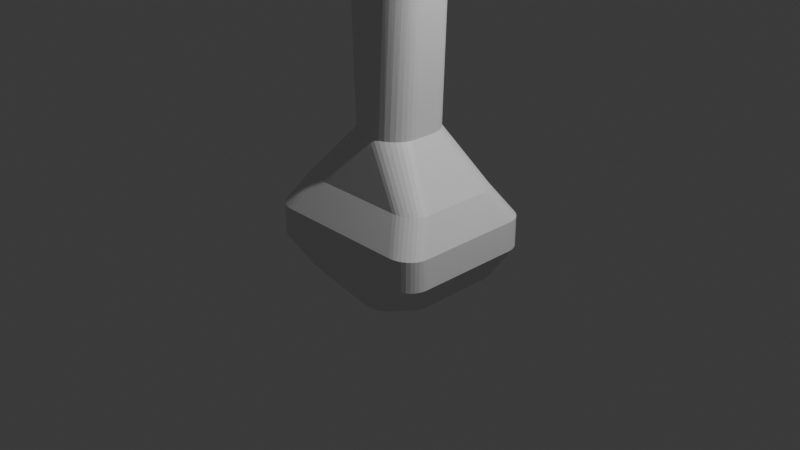 # Source: SWORD3.blend  (saved by Blender 5.0.118; exported with 4.5.12 LTS)
import bpy
from mathutils import Matrix  # noqa: F401  (used for matrix-valued properties, if any)

bpy.ops.wm.read_factory_settings(use_empty=True)
scene = bpy.context.scene
scene.name = 'Scene'

# ---- collections
col_collection = bpy.data.collections.new('Collection'); scene.collection.children.link(col_collection)

# ---- materials (node trees are filled in below, after node groups)
mat_material = bpy.data.materials.new('Material')
mat_material.alpha_threshold = 0.0
mat_material.use_backface_culling_lightprobe_volume = False
mat_material.roughness = 0.5
mat_material.line_color = (0.0, 0.0, 0.0, 1.0)

# ---- material node trees
mat_material.use_nodes = True; mat_material.node_tree.nodes.clear()
_N = mat_material.node_tree.nodes; _L = mat_material.node_tree.links
n0 = _N.new('ShaderNodeOutputMaterial'); n0.name = 'Material Output'; n0.location = (200, 100)
n1 = _N.new('ShaderNodeBsdfPrincipled'); n1.name = 'Principled BSDF'; n1.location = (-200, 100)
n1.inputs[3].default_value = 1.45
_L.new(n1.outputs[0], n0.inputs[0])
n0.is_active_output = True

# ---- world
world_world = bpy.data.worlds.new('World'); scene.world = world_world
world_world.use_nodes = True; world_world.node_tree.nodes.clear()
_N = world_world.node_tree.nodes; _L = world_world.node_tree.links
n0 = _N.new('ShaderNodeOutputWorld'); n0.name = 'World Output'; n0.location = (200, 100)
n1 = _N.new('ShaderNodeBackground'); n1.name = 'Background'; n1.location = (-200, 100)
n1.inputs[0].default_value = (0.05088, 0.05088, 0.05088, 1.0)
_L.new(n1.outputs[0], n0.inputs[0])
n0.is_active_output = True
world_world.color = (0.05088, 0.05088, 0.05088)
world_world.sun_shadow_jitter_overblur = 0.0

# ---- cameras
cam_camera = bpy.data.cameras.new('Camera')
cam_camera.clip_end = 100.0
cam_camera.ortho_scale = 7.314

# ---- lights
light_light = bpy.data.lights.new('Light', 'POINT')
light_light.energy = 1000.0
light_light.shadow_soft_size = 0.1

# ---- meshes
me_cube = bpy.data.meshes.new('Cube')
me_cube.from_pydata([(0.03124, -0.4133, 6.211), (0.09513, -0.4089, 6.211), (0.03124, 0.4133, 6.211), (0.09513, 0.4089, 6.211), (0.1571, 0.3957, 6.211), (0.2152, 0.3742, 6.211), (0.2678, 0.3449, 6.211), (0.3131, 0.3089, 6.211), (0.3499, 0.2672, 6.211), (0.377, 0.221, 6.211), (0.3992, 0.1211, 6.211), (0.3936, 0.1718, 6.211), (-0.3992, -0.1211, 6.211), (-0.3936, -0.1718, 6.211), (-0.377, -0.221, 6.211), (-0.3499, -0.2672, 6.211), (-0.3131, -0.3089, 6.211), (-0.2678, -0.3449, 6.211), (-0.2152, -0.3742, 6.211), (-0.1571, -0.3957, 6.211), (-0.09513, -0.4089, 6.211), (-0.03124, -0.4133, 6.211), (0.3554, 0.1211, 1.0), (0.02781, 0.4133, 1.0), (0.3505, 0.1718, 1.0), (0.3357, 0.221, 1.0), (0.3115, 0.2672, 1.0), (0.2788, 0.3089, 1.0), (0.2384, 0.3449, 1.0), (0.1916, 0.3742, 1.0), (0.1399, 0.3957, 1.0), (0.0847, 0.4089, 1.0), (0.02158, 0.4409, -0.8498), (0.2891, 0.2052, -0.8498), (0.06804, 0.4373, -0.8498), (0.1131, 0.4267, -0.8498), (0.1553, 0.4093, -0.8498), (0.1935, 0.3858, -0.8498), (0.2265, 0.3567, -0.8498), (0.2533, 0.3231, -0.8498), (0.273, 0.2858, -0.8498), (0.2851, 0.2462, -0.8498), (0.02781, -0.4133, 1.0), (0.3554, -0.1211, 1.0), (0.0847, -0.4089, 1.0), (0.1399, -0.3957, 1.0), (0.1916, -0.3742, 1.0), (0.2384, -0.3449, 1.0), (0.2788, -0.3089, 1.0), (0.3115, -0.2672, 1.0), (0.3357, -0.221, 1.0), (0.3505, -0.1718, 1.0), (0.2891, -0.2052, -0.8498), (0.02158, -0.4409, -0.8498), (0.2851, -0.2462, -0.8498), (0.273, -0.2858, -0.8498), (0.2533, -0.3231, -0.8498), (0.2265, -0.3567, -0.8498), (0.1935, -0.3858, -0.8498), (0.1553, -0.4093, -0.8498), (0.1131, -0.4267, -0.8498), (0.06804, -0.4373, -0.8498), (-0.02781, 0.4133, 1.0), (-0.3554, 0.1211, 1.0), (-0.0847, 0.4089, 1.0), (-0.1399, 0.3957, 1.0), (-0.1916, 0.3742, 1.0), (-0.2384, 0.3449, 1.0), (-0.2788, 0.3089, 1.0), (-0.3115, 0.2672, 1.0), (-0.3357, 0.221, 1.0), (-0.3505, 0.1718, 1.0), (-0.2891, 0.2052, -0.8498), (-0.02158, 0.4409, -0.8498), (-0.2851, 0.2462, -0.8498), (-0.273, 0.2858, -0.8498), (-0.2533, 0.3231, -0.8498), (-0.2265, 0.3567, -0.8498), (-0.1935, 0.3858, -0.8498), (-0.1553, 0.4093, -0.8498), (-0.1131, 0.4267, -0.8498), (-0.06804, 0.4373, -0.8498), (-0.3554, -0.1211, 1.0), (-0.02781, -0.4133, 1.0), (-0.3505, -0.1718, 1.0), (-0.3357, -0.221, 1.0), (-0.3115, -0.2672, 1.0), (-0.2788, -0.3089, 1.0), (-0.2384, -0.3449, 1.0), (-0.1916, -0.3742, 1.0), (-0.1399, -0.3957, 1.0), (-0.0847, -0.4089, 1.0), (-0.02158, -0.4409, -0.8498), (-0.2891, -0.2052, -0.8498), (-0.06804, -0.4373, -0.8498), (-0.1131, -0.4267, -0.8498), (-0.1553, -0.4093, -0.8498), (-0.1935, -0.3858, -0.8498), (-0.2265, -0.3567, -0.8498), (-0.2533, -0.3231, -0.8498), (-0.273, -0.2858, -0.8498), (-0.2851, -0.2462, -0.8498), (0.8123, 0.3653, 0.4498), (0.5496, 0.6026, 0.4498), (0.8083, 0.4065, 0.4498), (0.7964, 0.4464, 0.4498), (0.7771, 0.4839, 0.4498), (0.7508, 0.5178, 0.4498), (0.7184, 0.5471, 0.4498), (0.6809, 0.5708, 0.4498), (0.6394, 0.5883, 0.4498), (0.5952, 0.599, 0.4498), (0.9864, 0.5758, 0.1249), (0.7261, 0.8123, 0.1249), (0.9824, 0.6169, 0.1249), (0.9707, 0.6567, 0.1249), (0.9515, 0.694, 0.1249), (0.9255, 0.7278, 0.1249), (0.8934, 0.7569, 0.1249), (0.8563, 0.7806, 0.1249), (0.8152, 0.798, 0.1249), (0.7713, 0.8087, 0.1249), (0.9864, 0.5763, -0.2), (0.7259, 0.8123, -0.2), (0.9824, 0.6173, -0.2), (0.9707, 0.657, -0.2), (0.9515, 0.6943, -0.2), (0.9255, 0.728, -0.2), (0.8934, 0.7571, -0.2), (0.8562, 0.7806, -0.2), (0.815, 0.798, -0.2), (0.7712, 0.8087, -0.2), (0.5489, 0.6445, -0.5249), (0.8123, 0.4087, -0.5249), (0.5946, 0.6409, -0.5249), (0.639, 0.6303, -0.5249), (0.6806, 0.6129, -0.5249), (0.7182, 0.5893, -0.5249), (0.7506, 0.5602, -0.5249), (0.777, 0.5266, -0.5249), (0.7964, 0.4893, -0.5249), (0.8083, 0.4496, -0.5249), (-0.5489, -0.6445, -0.5249), (-0.8123, -0.4087, -0.5249), (-0.5946, -0.6409, -0.5249), (-0.639, -0.6303, -0.5249), (-0.6806, -0.6129, -0.5249), (-0.7182, -0.5893, -0.5249), (-0.7506, -0.5602, -0.5249), (-0.777, -0.5266, -0.5249), (-0.7964, -0.4893, -0.5249), (-0.8083, -0.4496, -0.5249), (-0.7259, -0.8123, -0.2), (-0.9864, -0.5763, -0.2), (-0.7712, -0.8087, -0.2), (-0.815, -0.798, -0.2), (-0.8562, -0.7806, -0.2), (-0.8934, -0.7571, -0.2), (-0.9255, -0.728, -0.2), (-0.9515, -0.6943, -0.2), (-0.9707, -0.657, -0.2), (-0.9824, -0.6173, -0.2), (-0.7261, -0.8123, 0.1249), (-0.9864, -0.5758, 0.1249), (-0.7713, -0.8087, 0.1249), (-0.8152, -0.798, 0.1249), (-0.8563, -0.7806, 0.1249), (-0.8934, -0.7569, 0.1249), (-0.9255, -0.7278, 0.1249), (-0.9515, -0.694, 0.1249), (-0.9707, -0.6567, 0.1249), (-0.9824, -0.6169, 0.1249), (-0.8123, -0.3653, 0.4498), (-0.5496, -0.6026, 0.4498), (-0.8083, -0.4065, 0.4498), (-0.7964, -0.4464, 0.4498), (-0.7771, -0.4839, 0.4498), (-0.7508, -0.5178, 0.4498), (-0.7184, -0.5471, 0.4498), (-0.6809, -0.5708, 0.4498), (-0.6394, -0.5883, 0.4498), (-0.5952, -0.599, 0.4498), (0.5496, -0.6026, 0.4498), (0.8123, -0.3653, 0.4498), (0.5952, -0.599, 0.4498), (0.6394, -0.5883, 0.4498), (0.6809, -0.5708, 0.4498), (0.7184, -0.5471, 0.4498), (0.7508, -0.5178, 0.4498), (0.7771, -0.4839, 0.4498), (0.7964, -0.4464, 0.4498), (0.8083, -0.4065, 0.4498), (0.7261, -0.8123, 0.1249), (0.9864, -0.5758, 0.1249), (0.7713, -0.8087, 0.1249), (0.8152, -0.798, 0.1249), (0.8563, -0.7806, 0.1249), (0.8934, -0.7569, 0.1249), (0.9255, -0.7278, 0.1249), (0.9515, -0.694, 0.1249), (0.9707, -0.6567, 0.1249), (0.9824, -0.6169, 0.1249), (0.7259, -0.8123, -0.2), (0.9864, -0.5763, -0.2), (0.7712, -0.8087, -0.2), (0.815, -0.798, -0.2), (0.8562, -0.7806, -0.2), (0.8934, -0.7571, -0.2), (0.9255, -0.728, -0.2), (0.9515, -0.6943, -0.2), (0.9707, -0.657, -0.2), (0.9824, -0.6173, -0.2), (0.8123, -0.4087, -0.5249), (0.5489, -0.6445, -0.5249), (0.8083, -0.4496, -0.5249), (0.7964, -0.4893, -0.5249), (0.777, -0.5266, -0.5249), (0.7506, -0.5602, -0.5249), (0.7182, -0.5893, -0.5249), (0.6806, -0.6129, -0.5249), (0.639, -0.6303, -0.5249), (0.5946, -0.6409, -0.5249), (-0.5496, 0.6026, 0.4498), (-0.8123, 0.3653, 0.4498), (-0.5952, 0.599, 0.4498), (-0.6394, 0.5883, 0.4498), (-0.6809, 0.5708, 0.4498), (-0.7184, 0.5471, 0.4498), (-0.7508, 0.5178, 0.4498), (-0.7771, 0.4839, 0.4498), (-0.7964, 0.4464, 0.4498), (-0.8083, 0.4065, 0.4498), (-0.7261, 0.8123, 0.1249), (-0.9864, 0.5758, 0.1249), (-0.7713, 0.8087, 0.1249), (-0.8152, 0.798, 0.1249), (-0.8563, 0.7806, 0.1249), (-0.8934, 0.7569, 0.1249), (-0.9255, 0.7278, 0.1249), (-0.9515, 0.694, 0.1249), (-0.9707, 0.6567, 0.1249), (-0.9824, 0.6169, 0.1249), (-0.7259, 0.8123, -0.2), (-0.9864, 0.5763, -0.2), (-0.7712, 0.8087, -0.2), (-0.815, 0.798, -0.2), (-0.8562, 0.7806, -0.2), (-0.8934, 0.7571, -0.2), (-0.9255, 0.728, -0.2), (-0.9515, 0.6943, -0.2), (-0.9707, 0.657, -0.2), (-0.9824, 0.6173, -0.2), (-0.8123, 0.4087, -0.5249), (-0.5489, 0.6445, -0.5249), (-0.8083, 0.4496, -0.5249), (-0.7964, 0.4893, -0.5249), (-0.777, 0.5266, -0.5249), (-0.7506, 0.5602, -0.5249), (-0.7182, 0.5893, -0.5249), (-0.6806, 0.6129, -0.5249), (-0.639, 0.6303, -0.5249), (-0.5946, 0.6409, -0.5249), (0.1571, -0.3957, 6.211), (0.2152, -0.3742, 6.211), (0.2678, -0.3449, 6.211), (0.3131, -0.3089, 6.211), (0.3499, -0.2672, 6.211), (0.377, -0.221, 6.211), (0.3936, -0.1718, 6.211), (0.3992, -0.1211, 6.211), (-0.09513, 0.4089, 6.211), (-0.03124, 0.4133, 6.211), (-0.1571, 0.3957, 6.211), (-0.2152, 0.3742, 6.211), (-0.2678, 0.3449, 6.211), (-0.3131, 0.3089, 6.211), (-0.3499, 0.2672, 6.211), (-0.377, 0.221, 6.211), (-0.3936, 0.1718, 6.211), (-0.3992, 0.1211, 6.211), (0.03624, -0.4133, 3.605), (-0.03624, -0.4133, 3.605), (-0.3633, 0.3089, 3.605), (-0.3107, 0.3449, 3.605), (0.4567, -0.1718, 3.605), (0.4374, -0.221, 3.605), (0.4567, 0.1718, 3.605), (0.4632, 0.1211, 3.605), (-0.3633, -0.3089, 3.605), (-0.406, -0.2672, 3.605), (-0.1104, 0.4089, 3.605), (-0.03624, 0.4133, 3.605), (0.3107, -0.3449, 3.605), (0.2497, -0.3742, 3.605), (-0.1104, -0.4089, 3.605), (-0.1823, -0.3957, 3.605), (0.2497, 0.3742, 3.605), (0.3107, 0.3449, 3.605), (-0.406, 0.2672, 3.605), (0.4632, -0.1211, 3.605), (-0.4374, -0.221, 3.605), (0.4374, 0.221, 3.605), (-0.1823, 0.3957, 3.605), (0.3633, -0.3089, 3.605), (-0.2497, -0.3742, 3.605), (0.1104, -0.4089, 3.605), (0.1823, 0.3957, 3.605), (-0.4374, 0.221, 3.605), (-0.4567, -0.1718, 3.605), (0.406, 0.2672, 3.605), (-0.2497, 0.3742, 3.605), (0.406, -0.2672, 3.605), (-0.3107, -0.3449, 3.605), (0.1823, -0.3957, 3.605), (0.1104, 0.4089, 3.605), (-0.4567, 0.1718, 3.605), (-0.4632, -0.1211, 3.605), (0.3633, 0.3089, 3.605), (0.03624, 0.4133, 3.605), (-0.4632, 0.1211, 3.605), (-0.7896, -0.06601, 6.808), (-0.7896, 0.06601, 6.808), (0.7896, -0.06601, 6.808), (0.7896, 0.06601, 6.808), (-3.967, -0.1392, 5.992), (-3.967, 0.1392, 5.992), (3.967, 0.1392, 5.992), (3.967, -0.1392, 5.992), (-1.123, -0.06718, 23.83), (-1.123, 0.06718, 23.83), (1.123, 0.06718, 23.83), (1.123, -0.06718, 23.83), (0.0, 0.3596, 6.808), (0.0, -0.3596, 6.808), (0.0, 0.1479, 26.19), (0.0, -0.1479, 26.19), (-0.8801, -0.5525, 6.205), (-0.8801, 0.5525, 6.205), (0.8801, 0.5525, 6.205), (0.8801, -0.5525, 6.205), (-3.967, -0.2345, 5.743), (-3.967, 0.2345, 5.743), (3.967, 0.2345, 5.743), (3.967, -0.2345, 5.743), (0.0, -0.5992, 6.205), (0.0, 0.5992, 6.205), (2.048, -0.1193, 6.971), (2.048, 0.1193, 6.971), (1.983, 0.3219, 6.622), (1.983, -0.3219, 6.622), (-2.048, 0.1193, 6.971), (-2.048, -0.1193, 6.971), (-1.983, -0.3219, 6.622), (-1.983, 0.3219, 6.622), (-1.041, -0.06821, 14.55), (-1.041, 0.06821, 14.55), (1.041, -0.06821, 14.55), (1.041, 0.06821, 14.55), (0.0, 0.2501, 15.73), (0.0, -0.2501, 15.73), (-1.234, 0.06873, 9.91), (1.234, 0.06873, 9.91), (-1.234, -0.06873, 9.91), (1.234, -0.06873, 9.91), (0.0, 0.3012, 10.5), (0.0, -0.3012, 10.5), (-0.846, -0.0677, 19.19), (0.846, -0.0677, 19.19), (0.0, 0.3694, 20.96), (0.0, -0.3694, 20.96), (-0.846, 0.0677, 19.19), (0.846, 0.0677, 19.19), (-0.8348, -0.3885, 6.507), (-3.967, -0.2228, 5.868), (-0.8348, 0.3885, 6.507), (0.8348, 0.3885, 6.507), (0.8348, -0.3885, 6.507), (-3.967, 0.2228, 5.868), (3.967, 0.2228, 5.868), (3.967, -0.2228, 5.868), (0.0, -0.5235, 6.507), (0.0, 0.5235, 6.507), (2.016, -0.2631, 6.796), (2.016, 0.2631, 6.796), (-2.016, 0.2631, 6.796), (-2.016, -0.2631, 6.796), (0.3948, -0.3889, 6.657), (-0.3948, -0.3889, 6.657), (0.3948, 0.3889, 6.657), (-0.3948, 0.3889, 6.657), (-0.743, -0.4795, 5.69), (-0.7195, -0.3826, 5.602), (-0.7195, 0.3826, 5.602), (-0.743, 0.4795, 5.69), (0.7195, -0.3826, 5.602), (0.743, -0.4795, 5.69), (0.743, 0.4795, 5.69), (0.7195, 0.3826, 5.602), (-3.967, 0.1664, 5.575), (-3.967, 0.04883, 5.493), (-3.967, -0.04883, 5.493), (-3.967, -0.1664, 5.575), (3.967, 0.04883, 5.493), (3.967, 0.1664, 5.575), (3.967, -0.1664, 5.575), (3.967, -0.04883, 5.493), (0.0, 0.5311, 5.691), (0.0, 0.435, 5.602), (0.0, -0.5311, 5.691), (0.0, -0.435, 5.602), (1.927, -0.2922, 6.135), (1.917, -0.2026, 6.05), (1.917, 0.2026, 6.05), (1.927, 0.2922, 6.135), (-1.917, -0.2026, 6.05), (-1.927, -0.2922, 6.135), (-1.917, 0.2026, 6.05), (-1.927, 0.2922, 6.135)], [], [(293, 292, 264, 263), (289, 288, 16, 15), (285, 284, 268, 267), (301, 309, 8, 9), (308, 300, 14, 13), (298, 307, 277, 276), (296, 306, 4, 5), (280, 305, 1, 0), (304, 295, 19, 18), (292, 303, 265, 264), (290, 302, 272, 270), (286, 301, 9, 11), (300, 289, 15, 14), (284, 299, 269, 268), (282, 298, 276, 275), (297, 296, 5, 6), (295, 294, 20, 19), (291, 290, 270, 271), (287, 286, 11, 10), (283, 282, 275, 274), (133, 33, 41, 141), (141, 41, 40, 140), (140, 40, 39, 139), (139, 39, 38, 138), (138, 38, 37, 137), (137, 37, 36, 136), (136, 36, 35, 135), (135, 35, 34, 134), (134, 34, 32, 132), (173, 83, 91, 181), (181, 91, 90, 180), (180, 90, 89, 179), (179, 89, 88, 178), (178, 88, 87, 177), (177, 87, 86, 176), (176, 86, 85, 175), (175, 85, 84, 174), (174, 84, 82, 172), (213, 53, 61, 221), (221, 61, 60, 220), (220, 60, 59, 219), (219, 59, 58, 218), (218, 58, 57, 217), (217, 57, 56, 216), (216, 56, 55, 215), (215, 55, 54, 214), (214, 54, 52, 212), (253, 73, 81, 261), (261, 81, 80, 260), (260, 80, 79, 259), (259, 79, 78, 258), (258, 78, 77, 257), (257, 77, 76, 256), (256, 76, 75, 255), (255, 75, 74, 254), (254, 74, 72, 252), (22, 102, 104, 24), (24, 104, 105, 25), (25, 105, 106, 26), (26, 106, 107, 27), (27, 107, 108, 28), (28, 108, 109, 29), (29, 109, 110, 30), (30, 110, 111, 31), (31, 111, 103, 23), (102, 112, 114, 104), (104, 114, 115, 105), (105, 115, 116, 106), (106, 116, 117, 107), (107, 117, 118, 108), (108, 118, 119, 109), (109, 119, 120, 110), (110, 120, 121, 111), (111, 121, 113, 103), (112, 122, 124, 114), (114, 124, 125, 115), (115, 125, 126, 116), (116, 126, 127, 117), (117, 127, 128, 118), (118, 128, 129, 119), (119, 129, 130, 120), (120, 130, 131, 121), (121, 131, 123, 113), (122, 133, 141, 124), (124, 141, 140, 125), (125, 140, 139, 126), (126, 139, 138, 127), (127, 138, 137, 128), (128, 137, 136, 129), (129, 136, 135, 130), (130, 135, 134, 131), (131, 134, 132, 123), (92, 142, 144, 94), (94, 144, 145, 95), (95, 145, 146, 96), (96, 146, 147, 97), (97, 147, 148, 98), (98, 148, 149, 99), (99, 149, 150, 100), (100, 150, 151, 101), (101, 151, 143, 93), (142, 152, 154, 144), (144, 154, 155, 145), (145, 155, 156, 146), (146, 156, 157, 147), (147, 157, 158, 148), (148, 158, 159, 149), (149, 159, 160, 150), (150, 160, 161, 151), (151, 161, 153, 143), (152, 162, 164, 154), (154, 164, 165, 155), (155, 165, 166, 156), (156, 166, 167, 157), (157, 167, 168, 158), (158, 168, 169, 159), (159, 169, 170, 160), (160, 170, 171, 161), (161, 171, 163, 153), (162, 173, 181, 164), (164, 181, 180, 165), (165, 180, 179, 166), (166, 179, 178, 167), (167, 178, 177, 168), (168, 177, 176, 169), (169, 176, 175, 170), (170, 175, 174, 171), (171, 174, 172, 163), (42, 182, 184, 44), (44, 184, 185, 45), (45, 185, 186, 46), (46, 186, 187, 47), (47, 187, 188, 48), (48, 188, 189, 49), (49, 189, 190, 50), (50, 190, 191, 51), (51, 191, 183, 43), (182, 192, 194, 184), (184, 194, 195, 185), (185, 195, 196, 186), (186, 196, 197, 187), (187, 197, 198, 188), (188, 198, 199, 189), (189, 199, 200, 190), (190, 200, 201, 191), (191, 201, 193, 183), (192, 202, 204, 194), (194, 204, 205, 195), (195, 205, 206, 196), (196, 206, 207, 197), (197, 207, 208, 198), (198, 208, 209, 199), (199, 209, 210, 200), (200, 210, 211, 201), (201, 211, 203, 193), (202, 213, 221, 204), (204, 221, 220, 205), (205, 220, 219, 206), (206, 219, 218, 207), (207, 218, 217, 208), (208, 217, 216, 209), (209, 216, 215, 210), (210, 215, 214, 211), (211, 214, 212, 203), (62, 222, 224, 64), (64, 224, 225, 65), (65, 225, 226, 66), (66, 226, 227, 67), (67, 227, 228, 68), (68, 228, 229, 69), (69, 229, 230, 70), (70, 230, 231, 71), (71, 231, 223, 63), (222, 232, 234, 224), (224, 234, 235, 225), (225, 235, 236, 226), (226, 236, 237, 227), (227, 237, 238, 228), (228, 238, 239, 229), (229, 239, 240, 230), (230, 240, 241, 231), (231, 241, 233, 223), (232, 242, 244, 234), (234, 244, 245, 235), (235, 245, 246, 236), (236, 246, 247, 237), (237, 247, 248, 238), (238, 248, 249, 239), (239, 249, 250, 240), (240, 250, 251, 241), (241, 251, 243, 233), (242, 253, 261, 244), (244, 261, 260, 245), (245, 260, 259, 246), (246, 259, 258, 247), (247, 258, 257, 248), (248, 257, 256, 249), (249, 256, 255, 250), (250, 255, 254, 251), (251, 254, 252, 243), (102, 22, 43, 183), (281, 280, 0, 21), (222, 62, 23, 103), (73, 253, 132, 32), (33, 133, 212, 52), (72, 74, 75, 76, 77, 78, 79, 80, 81, 73, 32, 34, 35, 36, 37, 38, 39, 40, 41, 33, 52, 54, 55, 56, 57, 58, 59, 60, 61, 53, 92, 94, 95, 96, 97, 98, 99, 100, 101, 93), (182, 42, 83, 173), (53, 213, 142, 92), (172, 82, 63, 223), (93, 143, 252, 72), (112, 102, 183, 193), (232, 222, 103, 113), (242, 232, 113, 123), (122, 112, 193, 203), (253, 242, 123, 132), (133, 122, 203, 212), (143, 153, 243, 252), (213, 202, 152, 142), (153, 163, 233, 243), (202, 192, 162, 152), (163, 172, 223, 233), (192, 182, 173, 162), (302, 310, 273, 272), (303, 311, 266, 265), (312, 304, 18, 17), (305, 313, 262, 1), (306, 314, 3, 4), (307, 315, 278, 277), (316, 308, 13, 12), (309, 317, 7, 8), (299, 287, 10, 269), (310, 283, 274, 273), (311, 285, 267, 266), (288, 312, 17, 16), (318, 291, 271, 2), (313, 293, 263, 262), (314, 318, 2, 3), (315, 319, 279, 278), (294, 281, 21, 20), (319, 316, 12, 279), (317, 297, 6, 7), (27, 28, 297, 317), (63, 82, 316, 319), (91, 83, 281, 294), (71, 63, 319, 315), (31, 23, 318, 314), (45, 46, 293, 313), (23, 62, 291, 318), (87, 88, 312, 288), (49, 50, 285, 311), (66, 67, 283, 310), (43, 22, 287, 299), (26, 27, 317, 309), (82, 84, 308, 316), (70, 71, 315, 307), (30, 31, 314, 306), (44, 45, 313, 305), (88, 89, 304, 312), (48, 49, 311, 303), (65, 66, 310, 302), (83, 42, 280, 281), (67, 68, 282, 283), (22, 24, 286, 287), (62, 64, 290, 291), (90, 91, 294, 295), (28, 29, 296, 297), (68, 69, 298, 282), (51, 43, 299, 284), (85, 86, 289, 300), (24, 25, 301, 286), (64, 65, 302, 290), (47, 48, 303, 292), (89, 90, 295, 304), (42, 44, 305, 280), (29, 30, 306, 296), (69, 70, 307, 298), (84, 85, 300, 308), (25, 26, 309, 301), (50, 51, 284, 285), (86, 87, 288, 289), (46, 47, 292, 293), (332, 389, 321), (351, 350, 325, 324), (387, 333, 320), (370, 366, 328, 329), (373, 324, 325, 377), (378, 326, 327, 379), (385, 351, 324, 373), (347, 346, 327, 326), (383, 347, 326, 378), (334, 329, 328, 335), (369, 367, 331, 335), (368, 370, 329, 334), (367, 371, 330, 331), (371, 368, 334, 330), (366, 369, 335, 328), (330, 334, 335, 331), (333, 386, 322), (388, 332, 323), (384, 353, 341, 377), (382, 349, 343, 379), (376, 339, 349, 382), (375, 323, 347, 383), (323, 322, 346, 347), (374, 337, 353, 384), (372, 320, 351, 385), (320, 321, 350, 351), (362, 365, 359, 354), (361, 364, 358, 357), (363, 361, 357, 356), (364, 360, 355, 358), (365, 363, 356, 359), (360, 362, 354, 355), (321, 320, 362, 360), (333, 322, 363, 365), (332, 321, 360, 364), (322, 323, 361, 363), (323, 332, 364, 361), (320, 333, 365, 362), (354, 359, 369, 366), (357, 358, 368, 371), (356, 357, 371, 367), (358, 355, 370, 368), (359, 356, 367, 369), (355, 354, 366, 370), (336, 372, 385, 352), (321, 374, 384, 350), (338, 375, 383, 348), (322, 376, 382, 346), (346, 382, 379, 327), (350, 384, 377, 325), (337, 374, 381, 345), (339, 376, 380, 344), (348, 383, 378, 342), (352, 385, 373, 340), (342, 378, 379, 343), (340, 373, 377, 341), (344, 380, 372, 336), (345, 381, 375, 338), (372, 387, 320), (376, 386, 380), (375, 388, 323), (374, 389, 381), (372, 380, 387), (376, 322, 386), (333, 380, 386), (387, 380, 333), (374, 321, 389), (332, 381, 389), (375, 381, 388), (388, 381, 332), (407, 392, 393, 406), (409, 394, 395, 408), (415, 401, 400, 414), (417, 393, 392, 416), (411, 405, 404, 410), (413, 403, 402, 412), (397, 407, 406, 396), (391, 409, 408, 390), (394, 411, 410, 395), (396, 413, 412, 397), (390, 415, 414, 391), (398, 417, 416, 399), (392, 391, 414, 416), (392, 407, 409, 391), (408, 344, 336, 390), (390, 336, 352, 415), (393, 337, 345, 406), (337, 393, 417, 353), (394, 397, 412, 411), (395, 339, 344, 408), (407, 397, 394, 409), (339, 395, 410, 349), (396, 338, 348, 413), (406, 345, 338, 396), (400, 401, 340, 341, 398, 399), (353, 417, 398, 341), (416, 414, 400, 399), (415, 352, 340, 401), (402, 403, 342, 343, 404, 405), (411, 412, 402, 405), (413, 348, 342, 403), (349, 410, 404, 343)])
_uv = me_cube.uv_layers.new(name='UVMap')
_uv.uv.foreach_set('vector', [0.6726, 0.7456, 0.6583, 0.7335, 0.6609, 0.7376, 0.6752, 0.7473, 0.6272, 0.04643, 0.6289, 0.03323, 0.6293, 0.03014, 0.6275, 0.04322, 0.6304, 0.6895, 0.6265, 0.676, 0.6265, 0.677, 0.6311, 0.6919, 0.6304, 0.5605, 0.6369, 0.5472, 0.6385, 0.5441, 0.6311, 0.5581, 0.6253, 0.07389, 0.626, 0.06021, 0.6261, 0.05774, 0.6253, 0.07295, 0.6272, 0.2036, 0.626, 0.1898, 0.6261, 0.1923, 0.6275, 0.2068, 0.6726, 0.5044, 0.6892, 0.4962, 0.6914, 0.4952, 0.6752, 0.5027, 0.6901, 0.7996, 0.7078, 0.7594, 0.7092, 0.7598, 0.6895, 0.8007, 0.627, 0.954, 0.6263, 0.9273, 0.6261, 0.9248, 0.6274, 0.9441, 0.6583, 0.7335, 0.6463, 0.7156, 0.6487, 0.7186, 0.6609, 0.7376, 0.6253, 0.3435, 0.6263, 0.3227, 0.6261, 0.3252, 0.6253, 0.3451, 0.6265, 0.574, 0.6304, 0.5605, 0.6311, 0.5581, 0.6265, 0.573, 0.626, 0.06021, 0.6272, 0.04643, 0.6275, 0.04322, 0.6261, 0.05774, 0.6265, 0.676, 0.625, 0.6616, 0.625, 0.6616, 0.6265, 0.677, 0.6289, 0.2168, 0.6272, 0.2036, 0.6275, 0.2068, 0.6293, 0.2199, 0.6583, 0.5165, 0.6726, 0.5044, 0.6752, 0.5027, 0.6609, 0.5124, 0.6263, 0.9273, 0.6253, 0.9065, 0.6253, 0.9049, 0.6261, 0.9248, 0.625, 0.3647, 0.6253, 0.3435, 0.6253, 0.3451, 0.625, 0.3652, 0.625, 0.5884, 0.6265, 0.574, 0.6265, 0.573, 0.625, 0.5884, 0.6292, 0.2731, 0.6289, 0.2168, 0.6293, 0.2199, 0.6292, 0.2879, 0.425, 0.5457, 0.375, 0.5668, 0.3734, 0.5552, 0.4247, 0.5377, 0.4247, 0.5377, 0.3734, 0.5552, 0.3686, 0.5439, 0.4239, 0.5296, 0.4239, 0.5296, 0.3686, 0.5439, 0.3609, 0.5333, 0.4226, 0.5218, 0.4226, 0.5218, 0.3609, 0.5333, 0.3503, 0.5237, 0.4209, 0.5142, 0.4209, 0.5142, 0.3503, 0.5237, 0.3375, 0.5102, 0.4213, 0.4894, 0.4213, 0.4894, 0.3375, 0.5102, 0.3225, 0.5028, 0.4229, 0.4818, 0.4229, 0.4818, 0.3225, 0.5028, 0.3055, 0.497, 0.4241, 0.4742, 0.4241, 0.4742, 0.3055, 0.497, 0.2871, 0.4933, 0.4248, 0.4667, 0.4248, 0.4667, 0.2871, 0.4933, 0.299, 0.4603, 0.425, 0.4595, 0.575, 0.9596, 0.625, 0.8848, 0.6253, 0.9049, 0.5753, 0.9668, 0.5753, 0.9668, 0.6253, 0.9049, 0.6261, 0.9248, 0.576, 0.9744, 0.576, 0.9744, 0.6261, 0.9248, 0.6274, 0.9441, 0.5773, 0.982, 0.5773, 0.982, 0.6274, 0.9441, 0.625, 1.0, 0.5792, 1.0, 0.5793, 0.0, 0.625, 0.0, 0.6293, 0.03014, 0.5791, 0.01469, 0.5791, 0.01469, 0.6293, 0.03014, 0.6275, 0.04322, 0.5774, 0.02314, 0.5774, 0.02314, 0.6275, 0.04322, 0.6261, 0.05774, 0.5761, 0.03179, 0.5761, 0.03179, 0.6261, 0.05774, 0.6253, 0.07295, 0.5753, 0.04054, 0.5753, 0.04054, 0.6253, 0.07295, 0.625, 0.08839, 0.575, 0.04923, 0.425, 0.7905, 0.299, 0.7897, 0.2871, 0.7567, 0.4248, 0.7833, 0.4248, 0.7833, 0.2871, 0.7567, 0.3055, 0.753, 0.4241, 0.7758, 0.4241, 0.7758, 0.3055, 0.753, 0.3225, 0.7472, 0.4229, 0.7682, 0.4229, 0.7682, 0.3225, 0.7472, 0.3375, 0.7398, 0.4213, 0.7606, 0.4213, 0.7606, 0.3375, 0.7398, 0.3503, 0.7263, 0.4209, 0.7358, 0.4209, 0.7358, 0.3503, 0.7263, 0.3609, 0.7167, 0.4226, 0.7282, 0.4226, 0.7282, 0.3609, 0.7167, 0.3686, 0.7061, 0.4239, 0.7204, 0.4239, 0.7204, 0.3686, 0.7061, 0.3734, 0.6948, 0.4247, 0.7123, 0.4247, 0.7123, 0.3734, 0.6948, 0.375, 0.6832, 0.425, 0.7043, 0.425, 0.2905, 0.375, 0.3657, 0.3748, 0.3455, 0.4248, 0.2833, 0.4248, 0.2833, 0.3748, 0.3455, 0.374, 0.3256, 0.4241, 0.2758, 0.4241, 0.2758, 0.374, 0.3256, 0.3728, 0.3062, 0.4229, 0.2682, 0.4229, 0.2682, 0.3728, 0.3062, 0.3712, 0.2882, 0.4213, 0.2606, 0.4213, 0.2606, 0.3712, 0.2882, 0.3707, 0.2274, 0.4209, 0.2358, 0.4209, 0.2358, 0.3707, 0.2274, 0.3725, 0.2174, 0.4226, 0.2282, 0.4226, 0.2282, 0.3725, 0.2174, 0.3739, 0.2064, 0.4239, 0.2204, 0.4239, 0.2204, 0.3739, 0.2064, 0.3747, 0.1949, 0.4247, 0.2123, 0.4247, 0.2123, 0.3747, 0.1949, 0.375, 0.1832, 0.425, 0.2043, 0.625, 0.5884, 0.575, 0.5492, 0.5753, 0.5405, 0.6265, 0.573, 0.6265, 0.573, 0.5753, 0.5405, 0.5761, 0.5318, 0.6311, 0.5581, 0.6311, 0.5581, 0.5761, 0.5318, 0.5774, 0.5231, 0.6385, 0.5441, 0.6385, 0.5441, 0.5774, 0.5231, 0.5791, 0.5147, 0.6487, 0.5314, 0.6487, 0.5314, 0.5791, 0.5147, 0.5791, 0.4898, 0.6609, 0.5124, 0.6609, 0.5124, 0.5791, 0.4898, 0.5773, 0.482, 0.6752, 0.5027, 0.6752, 0.5027, 0.5773, 0.482, 0.576, 0.4744, 0.6914, 0.4952, 0.6914, 0.4952, 0.576, 0.4744, 0.5753, 0.4668, 0.7092, 0.4902, 0.7092, 0.4902, 0.5753, 0.4668, 0.575, 0.4596, 0.6895, 0.4493, 0.575, 0.5492, 0.525, 0.5364, 0.5251, 0.53, 0.5753, 0.5405, 0.5753, 0.5405, 0.5251, 0.53, 0.5256, 0.5237, 0.5761, 0.5318, 0.5761, 0.5318, 0.5256, 0.5237, 0.5263, 0.5175, 0.5774, 0.5231, 0.5774, 0.5231, 0.5263, 0.5175, 0.5272, 0.5117, 0.5791, 0.5147, 0.5791, 0.5147, 0.5272, 0.5117, 0.5272, 0.4891, 0.5791, 0.4898, 0.5791, 0.4898, 0.5272, 0.4891, 0.5263, 0.484, 0.5773, 0.482, 0.5773, 0.482, 0.5263, 0.484, 0.5256, 0.4785, 0.576, 0.4744, 0.576, 0.4744, 0.5256, 0.4785, 0.5251, 0.4728, 0.5753, 0.4668, 0.5753, 0.4668, 0.5251, 0.4728, 0.525, 0.467, 0.575, 0.4596, 0.525, 0.5364, 0.475, 0.5363, 0.4749, 0.5299, 0.5251, 0.53, 0.5251, 0.53, 0.4749, 0.5299, 0.4744, 0.5237, 0.5256, 0.5237, 0.5256, 0.5237, 0.4744, 0.5237, 0.4738, 0.5176, 0.5263, 0.5175, 0.5263, 0.5175, 0.4738, 0.5176, 0.4728, 0.512, 0.5272, 0.5117, 0.5272, 0.5117, 0.4728, 0.512, 0.4731, 0.489, 0.5272, 0.4891, 0.5272, 0.4891, 0.4731, 0.489, 0.4739, 0.4839, 0.5263, 0.484, 0.5263, 0.484, 0.4739, 0.4839, 0.4745, 0.4785, 0.5256, 0.4785, 0.5256, 0.4785, 0.4745, 0.4785, 0.4749, 0.4728, 0.5251, 0.4728, 0.5251, 0.4728, 0.4749, 0.4728, 0.475, 0.467, 0.525, 0.467, 0.475, 0.5363, 0.425, 0.5457, 0.4247, 0.5377, 0.4749, 0.5299, 0.4749, 0.5299, 0.4247, 0.5377, 0.4239, 0.5296, 0.4744, 0.5237, 0.4744, 0.5237, 0.4239, 0.5296, 0.4226, 0.5218, 0.4738, 0.5176, 0.4738, 0.5176, 0.4226, 0.5218, 0.4209, 0.5142, 0.4728, 0.512, 0.4728, 0.512, 0.4209, 0.5142, 0.4213, 0.4894, 0.4731, 0.489, 0.4731, 0.489, 0.4213, 0.4894, 0.4229, 0.4818, 0.4739, 0.4839, 0.4739, 0.4839, 0.4229, 0.4818, 0.4241, 0.4742, 0.4745, 0.4785, 0.4745, 0.4785, 0.4241, 0.4742, 0.4248, 0.4667, 0.4749, 0.4728, 0.4749, 0.4728, 0.4248, 0.4667, 0.425, 0.4595, 0.475, 0.467, 0.375, 0.8843, 0.425, 0.9595, 0.4248, 0.9667, 0.3748, 0.9045, 0.3748, 0.9045, 0.4248, 0.9667, 0.4241, 0.9742, 0.374, 0.9244, 0.374, 0.9244, 0.4241, 0.9742, 0.4229, 0.9818, 0.3728, 0.9438, 0.3728, 0.9438, 0.4229, 0.9818, 0.4208, 1.0, 0.375, 1.0, 0.375, 0.0, 0.4207, 0.0, 0.4209, 0.01422, 0.3707, 0.02255, 0.3707, 0.02255, 0.4209, 0.01422, 0.4226, 0.02178, 0.3725, 0.03255, 0.3725, 0.03255, 0.4226, 0.02178, 0.4239, 0.02965, 0.3739, 0.04358, 0.3739, 0.04358, 0.4239, 0.02965, 0.4247, 0.03769, 0.3747, 0.05513, 0.3747, 0.05513, 0.4247, 0.03769, 0.425, 0.04574, 0.375, 0.06682, 0.425, 0.9595, 0.475, 0.967, 0.4749, 0.9728, 0.4248, 0.9667, 0.4248, 0.9667, 0.4749, 0.9728, 0.4745, 0.9785, 0.4241, 0.9742, 0.4241, 0.9742, 0.4745, 0.9785, 0.4739, 0.9839, 0.4229, 0.9818, 0.4229, 0.9818, 0.4739, 0.9839, 0.4707, 1.0, 0.4208, 1.0, 0.4207, 0.0, 0.4707, 0.0, 0.4728, 0.01201, 0.4209, 0.01422, 0.4209, 0.01422, 0.4728, 0.01201, 0.4738, 0.01763, 0.4226, 0.02178, 0.4226, 0.02178, 0.4738, 0.01763, 0.4744, 0.02367, 0.4239, 0.02965, 0.4239, 0.02965, 0.4744, 0.02367, 0.4749, 0.02995, 0.4247, 0.03769, 0.4247, 0.03769, 0.4749, 0.02995, 0.475, 0.03631, 0.425, 0.04574, 0.475, 0.967, 0.525, 0.967, 0.5251, 0.9728, 0.4749, 0.9728, 0.4749, 0.9728, 0.5251, 0.9728, 0.5256, 0.9785, 0.4745, 0.9785, 0.4745, 0.9785, 0.5256, 0.9785, 0.5263, 0.984, 0.4739, 0.9839, 0.4739, 0.9839, 0.5263, 0.984, 0.5294, 1.0, 0.4707, 1.0, 0.4707, 0.0, 0.5294, 0.0, 0.5272, 0.01175, 0.4728, 0.01201, 0.4728, 0.01201, 0.5272, 0.01175, 0.5263, 0.01752, 0.4738, 0.01763, 0.4738, 0.01763, 0.5263, 0.01752, 0.5256, 0.02366, 0.4744, 0.02367, 0.4744, 0.02367, 0.5256, 0.02366, 0.5251, 0.03, 0.4749, 0.02995, 0.4749, 0.02995, 0.5251, 0.03, 0.525, 0.03639, 0.475, 0.03631, 0.525, 0.967, 0.575, 0.9596, 0.5753, 0.9668, 0.5251, 0.9728, 0.5251, 0.9728, 0.5753, 0.9668, 0.576, 0.9744, 0.5256, 0.9785, 0.5256, 0.9785, 0.576, 0.9744, 0.5773, 0.982, 0.5263, 0.984, 0.5263, 0.984, 0.5773, 0.982, 0.5792, 1.0, 0.5294, 1.0, 0.5294, 0.0, 0.5793, 0.0, 0.5791, 0.01469, 0.5272, 0.01175, 0.5272, 0.01175, 0.5791, 0.01469, 0.5774, 0.02314, 0.5263, 0.01752, 0.5263, 0.01752, 0.5774, 0.02314, 0.5761, 0.03179, 0.5256, 0.02366, 0.5256, 0.02366, 0.5761, 0.03179, 0.5753, 0.04054, 0.5251, 0.03, 0.5251, 0.03, 0.5753, 0.04054, 0.575, 0.04923, 0.525, 0.03639, 0.6895, 0.8007, 0.575, 0.7904, 0.5753, 0.7832, 0.7092, 0.7598, 0.7092, 0.7598, 0.5753, 0.7832, 0.576, 0.7756, 0.6914, 0.7548, 0.6914, 0.7548, 0.576, 0.7756, 0.5773, 0.768, 0.6752, 0.7473, 0.6752, 0.7473, 0.5773, 0.768, 0.5791, 0.7602, 0.6609, 0.7376, 0.6609, 0.7376, 0.5791, 0.7602, 0.5791, 0.7353, 0.6487, 0.7186, 0.6487, 0.7186, 0.5791, 0.7353, 0.5774, 0.7269, 0.6385, 0.7059, 0.6385, 0.7059, 0.5774, 0.7269, 0.5761, 0.7182, 0.6311, 0.6919, 0.6311, 0.6919, 0.5761, 0.7182, 0.5753, 0.7095, 0.6265, 0.677, 0.6265, 0.677, 0.5753, 0.7095, 0.575, 0.7008, 0.625, 0.6616, 0.575, 0.7904, 0.525, 0.783, 0.5251, 0.7772, 0.5753, 0.7832, 0.5753, 0.7832, 0.5251, 0.7772, 0.5256, 0.7715, 0.576, 0.7756, 0.576, 0.7756, 0.5256, 0.7715, 0.5263, 0.766, 0.5773, 0.768, 0.5773, 0.768, 0.5263, 0.766, 0.5272, 0.7609, 0.5791, 0.7602, 0.5791, 0.7602, 0.5272, 0.7609, 0.5272, 0.7383, 0.5791, 0.7353, 0.5791, 0.7353, 0.5272, 0.7383, 0.5263, 0.7325, 0.5774, 0.7269, 0.5774, 0.7269, 0.5263, 0.7325, 0.5256, 0.7263, 0.5761, 0.7182, 0.5761, 0.7182, 0.5256, 0.7263, 0.5251, 0.72, 0.5753, 0.7095, 0.5753, 0.7095, 0.5251, 0.72, 0.525, 0.7136, 0.575, 0.7008, 0.525, 0.783, 0.475, 0.783, 0.4749, 0.7772, 0.5251, 0.7772, 0.5251, 0.7772, 0.4749, 0.7772, 0.4745, 0.7715, 0.5256, 0.7715, 0.5256, 0.7715, 0.4745, 0.7715, 0.4739, 0.7661, 0.5263, 0.766, 0.5263, 0.766, 0.4739, 0.7661, 0.4731, 0.761, 0.5272, 0.7609, 0.5272, 0.7609, 0.4731, 0.761, 0.4728, 0.738, 0.5272, 0.7383, 0.5272, 0.7383, 0.4728, 0.738, 0.4738, 0.7324, 0.5263, 0.7325, 0.5263, 0.7325, 0.4738, 0.7324, 0.4744, 0.7263, 0.5256, 0.7263, 0.5256, 0.7263, 0.4744, 0.7263, 0.4749, 0.7201, 0.5251, 0.72, 0.5251, 0.72, 0.4749, 0.7201, 0.475, 0.7137, 0.525, 0.7136, 0.475, 0.783, 0.425, 0.7905, 0.4248, 0.7833, 0.4749, 0.7772, 0.4749, 0.7772, 0.4248, 0.7833, 0.4241, 0.7758, 0.4745, 0.7715, 0.4745, 0.7715, 0.4241, 0.7758, 0.4229, 0.7682, 0.4739, 0.7661, 0.4739, 0.7661, 0.4229, 0.7682, 0.4213, 0.7606, 0.4731, 0.761, 0.4731, 0.761, 0.4213, 0.7606, 0.4209, 0.7358, 0.4728, 0.738, 0.4728, 0.738, 0.4209, 0.7358, 0.4226, 0.7282, 0.4738, 0.7324, 0.4738, 0.7324, 0.4226, 0.7282, 0.4239, 0.7204, 0.4744, 0.7263, 0.4744, 0.7263, 0.4239, 0.7204, 0.4247, 0.7123, 0.4749, 0.7201, 0.4749, 0.7201, 0.4247, 0.7123, 0.425, 0.7043, 0.475, 0.7137, 0.625, 0.3652, 0.575, 0.2904, 0.5753, 0.2832, 0.6253, 0.3451, 0.6253, 0.3451, 0.5753, 0.2832, 0.576, 0.2756, 0.6261, 0.3252, 0.6261, 0.3252, 0.576, 0.2756, 0.5773, 0.268, 0.6274, 0.3059, 0.6274, 0.3059, 0.5773, 0.268, 0.5791, 0.2602, 0.6292, 0.2879, 0.6292, 0.2879, 0.5791, 0.2602, 0.5791, 0.2353, 0.6293, 0.2199, 0.6293, 0.2199, 0.5791, 0.2353, 0.5774, 0.2269, 0.6275, 0.2068, 0.6275, 0.2068, 0.5774, 0.2269, 0.5761, 0.2182, 0.6261, 0.1923, 0.6261, 0.1923, 0.5761, 0.2182, 0.5753, 0.2095, 0.6253, 0.177, 0.6253, 0.177, 0.5753, 0.2095, 0.575, 0.2008, 0.625, 0.1616, 0.575, 0.2904, 0.525, 0.283, 0.5251, 0.2772, 0.5753, 0.2832, 0.5753, 0.2832, 0.5251, 0.2772, 0.5256, 0.2715, 0.576, 0.2756, 0.576, 0.2756, 0.5256, 0.2715, 0.5263, 0.266, 0.5773, 0.268, 0.5773, 0.268, 0.5263, 0.266, 0.5272, 0.2609, 0.5791, 0.2602, 0.5791, 0.2602, 0.5272, 0.2609, 0.5272, 0.2383, 0.5791, 0.2353, 0.5791, 0.2353, 0.5272, 0.2383, 0.5263, 0.2325, 0.5774, 0.2269, 0.5774, 0.2269, 0.5263, 0.2325, 0.5256, 0.2263, 0.5761, 0.2182, 0.5761, 0.2182, 0.5256, 0.2263, 0.5251, 0.22, 0.5753, 0.2095, 0.5753, 0.2095, 0.5251, 0.22, 0.525, 0.2136, 0.575, 0.2008, 0.525, 0.283, 0.475, 0.283, 0.4749, 0.2772, 0.5251, 0.2772, 0.5251, 0.2772, 0.4749, 0.2772, 0.4745, 0.2715, 0.5256, 0.2715, 0.5256, 0.2715, 0.4745, 0.2715, 0.4739, 0.2661, 0.5263, 0.266, 0.5263, 0.266, 0.4739, 0.2661, 0.4731, 0.261, 0.5272, 0.2609, 0.5272, 0.2609, 0.4731, 0.261, 0.4728, 0.238, 0.5272, 0.2383, 0.5272, 0.2383, 0.4728, 0.238, 0.4738, 0.2324, 0.5263, 0.2325, 0.5263, 0.2325, 0.4738, 0.2324, 0.4744, 0.2263, 0.5256, 0.2263, 0.5256, 0.2263, 0.4744, 0.2263, 0.4749, 0.2201, 0.5251, 0.22, 0.5251, 0.22, 0.4749, 0.2201, 0.475, 0.2137, 0.525, 0.2136, 0.475, 0.283, 0.425, 0.2905, 0.4248, 0.2833, 0.4749, 0.2772, 0.4749, 0.2772, 0.4248, 0.2833, 0.4241, 0.2758, 0.4745, 0.2715, 0.4745, 0.2715, 0.4241, 0.2758, 0.4229, 0.2682, 0.4739, 0.2661, 0.4739, 0.2661, 0.4229, 0.2682, 0.4213, 0.2606, 0.4731, 0.261, 0.4731, 0.261, 0.4213, 0.2606, 0.4209, 0.2358, 0.4728, 0.238, 0.4728, 0.238, 0.4209, 0.2358, 0.4226, 0.2282, 0.4738, 0.2324, 0.4738, 0.2324, 0.4226, 0.2282, 0.4239, 0.2204, 0.4744, 0.2263, 0.4744, 0.2263, 0.4239, 0.2204, 0.4247, 0.2123, 0.4749, 0.2201, 0.4749, 0.2201, 0.4247, 0.2123, 0.425, 0.2043, 0.475, 0.2137, 0.575, 0.5492, 0.625, 0.5884, 0.625, 0.6616, 0.575, 0.7008, 0.625, 0.8853, 0.6901, 0.7996, 0.6895, 0.8007, 0.625, 0.8848, 0.575, 0.2904, 0.625, 0.3652, 0.6895, 0.4493, 0.575, 0.4596, 0.375, 0.3657, 0.425, 0.2905, 0.425, 0.4595, 0.299, 0.4603, 0.375, 0.5668, 0.425, 0.5457, 0.425, 0.7043, 0.375, 0.6832, 0.125, 0.5668, 0.1268, 0.5552, 0.132, 0.544, 0.1405, 0.5334, 0.1521, 0.5239, 0.1663, 0.5156, 0.1828, 0.509, 0.2011, 0.504, 0.2206, 0.501, 0.2407, 0.5, 0.299, 0.4603, 0.2871, 0.4933, 0.3055, 0.497, 0.3225, 0.5028, 0.3375, 0.5102, 0.3503, 0.5237, 0.3609, 0.5333, 0.3686, 0.5439, 0.3734, 0.5552, 0.375, 0.5668, 0.375, 0.6832, 0.3734, 0.6948, 0.3686, 0.7061, 0.3609, 0.7167, 0.3503, 0.7263, 0.3375, 0.7398, 0.3225, 0.7472, 0.3055, 0.753, 0.2871, 0.7567, 0.299, 0.7897, 0.2407, 0.75, 0.2206, 0.749, 0.2011, 0.746, 0.1828, 0.741, 0.1663, 0.7344, 0.1521, 0.7261, 0.1405, 0.7166, 0.132, 0.706, 0.1268, 0.6948, 0.125, 0.6832, 0.575, 0.7904, 0.6895, 0.8007, 0.625, 0.8848, 0.575, 0.9596, 0.299, 0.7897, 0.425, 0.7905, 0.425, 0.9595, 0.375, 0.8843, 0.575, 0.04923, 0.625, 0.08839, 0.625, 0.1616, 0.575, 0.2008, 0.375, 0.06682, 0.425, 0.04574, 0.425, 0.2043, 0.375, 0.1832, 0.525, 0.5364, 0.575, 0.5492, 0.575, 0.7008, 0.525, 0.7136, 0.525, 0.283, 0.575, 0.2904, 0.575, 0.4596, 0.525, 0.467, 0.475, 0.283, 0.525, 0.283, 0.525, 0.467, 0.475, 0.467, 0.475, 0.5363, 0.525, 0.5364, 0.525, 0.7136, 0.475, 0.7137, 0.425, 0.2905, 0.475, 0.283, 0.475, 0.467, 0.425, 0.4595, 0.425, 0.5457, 0.475, 0.5363, 0.475, 0.7137, 0.425, 0.7043, 0.425, 0.04574, 0.475, 0.03631, 0.475, 0.2137, 0.425, 0.2043, 0.425, 0.7905, 0.475, 0.783, 0.475, 0.967, 0.425, 0.9595, 0.475, 0.03631, 0.525, 0.03639, 0.525, 0.2136, 0.475, 0.2137, 0.475, 0.783, 0.525, 0.783, 0.525, 0.967, 0.475, 0.967, 0.525, 0.03639, 0.575, 0.04923, 0.575, 0.2008, 0.525, 0.2136, 0.525, 0.783, 0.575, 0.7904, 0.575, 0.9596, 0.525, 0.967, 0.6263, 0.3227, 0.6277, 0.3027, 0.6274, 0.3059, 0.6261, 0.3252, 0.6463, 0.7156, 0.6369, 0.7028, 0.6385, 0.7059, 0.6487, 0.7186, 0.6245, 1.012, 0.627, 0.954, 0.6274, 0.9441, 0.625, 1.0, 0.7078, 0.7594, 0.6892, 0.7538, 0.6914, 0.7548, 0.7092, 0.7598, 0.6892, 0.4962, 0.7078, 0.4906, 0.7092, 0.4902, 0.6914, 0.4952, 0.626, 0.1898, 0.6253, 0.1761, 0.6253, 0.177, 0.6261, 0.1923, 0.625, 0.08839, 0.6253, 0.07389, 0.6253, 0.07295, 0.625, 0.08839, 0.6369, 0.5472, 0.6463, 0.5344, 0.6487, 0.5314, 0.6385, 0.5441, 0.625, 0.6616, 0.625, 0.5884, 0.625, 0.5884, 0.625, 0.6616, 0.6277, 0.3027, 0.6292, 0.2731, 0.6292, 0.2879, 0.6274, 0.3059, 0.6369, 0.7028, 0.6304, 0.6895, 0.6311, 0.6919, 0.6385, 0.7059, 0.6289, 0.03323, 0.6259, 0.006588, 0.625, 0.0, 0.6293, 0.03014, 0.6901, 0.4504, 0.625, 0.3647, 0.625, 0.3652, 0.6895, 0.4493, 0.6892, 0.7538, 0.6726, 0.7456, 0.6752, 0.7473, 0.6914, 0.7548, 0.7078, 0.4906, 0.6901, 0.4504, 0.6895, 0.4493, 0.7092, 0.4902, 0.6253, 0.1761, 0.625, 0.1616, 0.625, 0.1616, 0.6253, 0.177, 0.6253, 0.9065, 0.625, 0.8853, 0.625, 0.8848, 0.6253, 0.9049, 0.625, 0.1616, 0.625, 0.08839, 0.625, 0.08839, 0.625, 0.1616, 0.6463, 0.5344, 0.6583, 0.5165, 0.6609, 0.5124, 0.6487, 0.5314, 0.6487, 0.5314, 0.6609, 0.5124, 0.6583, 0.5165, 0.6463, 0.5344, 0.625, 0.1616, 0.625, 0.08839, 0.625, 0.08839, 0.625, 0.1616, 0.6253, 0.9049, 0.625, 0.8848, 0.625, 0.8853, 0.6253, 0.9065, 0.6253, 0.177, 0.625, 0.1616, 0.625, 0.1616, 0.6253, 0.1761, 0.7092, 0.4902, 0.6895, 0.4493, 0.6901, 0.4504, 0.7078, 0.4906, 0.6914, 0.7548, 0.6752, 0.7473, 0.6726, 0.7456, 0.6892, 0.7538, 0.6895, 0.4493, 0.625, 0.3652, 0.625, 0.3647, 0.6901, 0.4504, 0.6293, 0.03014, 0.625, 0.0, 0.6259, 0.006588, 0.6289, 0.03323, 0.6385, 0.7059, 0.6311, 0.6919, 0.6304, 0.6895, 0.6369, 0.7028, 0.6274, 0.3059, 0.6292, 0.2879, 0.6292, 0.2731, 0.6277, 0.3027, 0.625, 0.6616, 0.625, 0.5884, 0.625, 0.5884, 0.625, 0.6616, 0.6385, 0.5441, 0.6487, 0.5314, 0.6463, 0.5344, 0.6369, 0.5472, 0.625, 0.08839, 0.6253, 0.07295, 0.6253, 0.07389, 0.625, 0.08839, 0.6261, 0.1923, 0.6253, 0.177, 0.6253, 0.1761, 0.626, 0.1898, 0.6914, 0.4952, 0.7092, 0.4902, 0.7078, 0.4906, 0.6892, 0.4962, 0.7092, 0.7598, 0.6914, 0.7548, 0.6892, 0.7538, 0.7078, 0.7594, 0.625, 1.0, 0.6274, 0.9441, 0.627, 0.954, 0.6245, 1.012, 0.6487, 0.7186, 0.6385, 0.7059, 0.6369, 0.7028, 0.6463, 0.7156, 0.6261, 0.3252, 0.6274, 0.3059, 0.6277, 0.3027, 0.6263, 0.3227, 0.625, 0.8848, 0.6895, 0.8007, 0.6901, 0.7996, 0.625, 0.8853, 0.6292, 0.2879, 0.6293, 0.2199, 0.6289, 0.2168, 0.6292, 0.2731, 0.625, 0.5884, 0.6265, 0.573, 0.6265, 0.574, 0.625, 0.5884, 0.625, 0.3652, 0.6253, 0.3451, 0.6253, 0.3435, 0.625, 0.3647, 0.6261, 0.9248, 0.6253, 0.9049, 0.6253, 0.9065, 0.6263, 0.9273, 0.6609, 0.5124, 0.6752, 0.5027, 0.6726, 0.5044, 0.6583, 0.5165, 0.6293, 0.2199, 0.6275, 0.2068, 0.6272, 0.2036, 0.6289, 0.2168, 0.6265, 0.677, 0.625, 0.6616, 0.625, 0.6616, 0.6265, 0.676, 0.6261, 0.05774, 0.6275, 0.04322, 0.6272, 0.04643, 0.626, 0.06021, 0.6265, 0.573, 0.6311, 0.5581, 0.6304, 0.5605, 0.6265, 0.574, 0.6253, 0.3451, 0.6261, 0.3252, 0.6263, 0.3227, 0.6253, 0.3435, 0.6609, 0.7376, 0.6487, 0.7186, 0.6463, 0.7156, 0.6583, 0.7335, 0.6274, 0.9441, 0.6261, 0.9248, 0.6263, 0.9273, 0.627, 0.954, 0.6895, 0.8007, 0.7092, 0.7598, 0.7078, 0.7594, 0.6901, 0.7996, 0.6752, 0.5027, 0.6914, 0.4952, 0.6892, 0.4962, 0.6726, 0.5044, 0.6275, 0.2068, 0.6261, 0.1923, 0.626, 0.1898, 0.6272, 0.2036, 0.6253, 0.07295, 0.6261, 0.05774, 0.626, 0.06021, 0.6253, 0.07389, 0.6311, 0.5581, 0.6385, 0.5441, 0.6369, 0.5472, 0.6304, 0.5605, 0.6311, 0.6919, 0.6265, 0.677, 0.6265, 0.676, 0.6304, 0.6895, 0.6275, 0.04322, 0.6293, 0.03014, 0.6289, 0.03323, 0.6272, 0.04643, 0.6752, 0.7473, 0.6609, 0.7376, 0.6583, 0.7335, 0.6726, 0.7456, 0.625, 0.375, 0.5938, 0.3125, 0.625, 0.25, 0.875, 0.75, 0.875, 0.5, 0.875, 0.5, 0.875, 0.75, 0.5938, 0.9375, 0.625, 0.875, 0.625, 1.0, 0.875, 0.5, 0.875, 0.75, 0.875, 0.75, 0.875, 0.5, 0.5625, 0.0, 0.625, 0.0, 0.625, 0.25, 0.5625, 0.25, 0.5625, 0.5, 0.625, 0.5, 0.625, 0.75, 0.5625, 0.75, 0.5625, 1.0, 0.625, 1.0, 0.625, 1.0, 0.5625, 1.0, 0.625, 0.5, 0.625, 0.75, 0.625, 0.75, 0.625, 0.5, 0.5625, 0.5, 0.625, 0.5, 0.625, 0.5, 0.5625, 0.5, 0.75, 0.5, 0.875, 0.5, 0.875, 0.75, 0.75, 0.75, 0.625, 0.875, 0.625, 0.75, 0.625, 0.75, 0.625, 0.875, 0.625, 0.375, 0.625, 0.25, 0.625, 0.25, 0.625, 0.375, 0.625, 0.75, 0.625, 0.5, 0.625, 0.5, 0.625, 0.75, 0.625, 0.5, 0.625, 0.375, 0.625, 0.375, 0.625, 0.5, 0.625, 1.0, 0.625, 0.875, 0.625, 0.875, 0.625, 1.0, 0.625, 0.5, 0.75, 0.5, 0.75, 0.75, 0.625, 0.75, 0.625, 0.875, 0.5938, 0.8125, 0.625, 0.75, 0.5938, 0.4375, 0.625, 0.375, 0.625, 0.5, 0.5625, 0.25, 0.5, 0.25, 0.5, 0.25, 0.5625, 0.25, 0.5625, 0.75, 0.5, 0.75, 0.5, 0.75, 0.5625, 0.75, 0.5625, 0.75, 0.5, 0.75, 0.5, 0.75, 0.5625, 0.75, 0.5625, 0.5, 0.625, 0.5, 0.625, 0.5, 0.5625, 0.5, 0.625, 0.5, 0.625, 0.75, 0.625, 0.75, 0.625, 0.5, 0.5625, 0.25, 0.5, 0.25, 0.5, 0.25, 0.5625, 0.25, 0.5625, 1.0, 0.625, 1.0, 0.625, 1.0, 0.5625, 1.0, 0.875, 0.75, 0.875, 0.5, 0.875, 0.5, 0.875, 0.75, 0.625, 1.0, 0.625, 0.875, 0.625, 0.875, 0.625, 1.0, 0.625, 0.5, 0.625, 0.375, 0.625, 0.375, 0.625, 0.5, 0.625, 0.75, 0.625, 0.5, 0.625, 0.5, 0.625, 0.75, 0.625, 0.375, 0.625, 0.25, 0.625, 0.25, 0.625, 0.375, 0.625, 0.875, 0.625, 0.75, 0.625, 0.75, 0.625, 0.875, 0.875, 0.5, 0.875, 0.75, 0.875, 0.75, 0.875, 0.5, 0.875, 0.5, 0.875, 0.75, 0.875, 0.75, 0.875, 0.5, 0.625, 0.875, 0.625, 0.75, 0.625, 0.75, 0.625, 0.875, 0.625, 0.375, 0.625, 0.25, 0.625, 0.25, 0.625, 0.375, 0.625, 0.75, 0.625, 0.5, 0.625, 0.5, 0.625, 0.75, 0.625, 0.5, 0.625, 0.375, 0.625, 0.375, 0.625, 0.5, 0.625, 1.0, 0.625, 0.875, 0.625, 0.875, 0.625, 1.0, 0.625, 1.0, 0.625, 0.875, 0.625, 0.875, 0.625, 1.0, 0.625, 0.5, 0.625, 0.375, 0.625, 0.375, 0.625, 0.5, 0.625, 0.75, 0.625, 0.5, 0.625, 0.5, 0.625, 0.75, 0.625, 0.375, 0.625, 0.25, 0.625, 0.25, 0.625, 0.375, 0.625, 0.875, 0.625, 0.75, 0.625, 0.75, 0.625, 0.875, 0.875, 0.5, 0.875, 0.75, 0.875, 0.75, 0.875, 0.5, 0.5, 1.0, 0.5625, 1.0, 0.5625, 1.0, 0.5, 1.0, 0.625, 0.25, 0.5625, 0.25, 0.5625, 0.25, 0.625, 0.25, 0.5, 0.5, 0.5625, 0.5, 0.5625, 0.5, 0.5, 0.5, 0.625, 0.75, 0.5625, 0.75, 0.5625, 0.75, 0.625, 0.75, 0.625, 0.75, 0.5625, 0.75, 0.5625, 0.75, 0.625, 0.75, 0.625, 0.25, 0.5625, 0.25, 0.5625, 0.25, 0.625, 0.25, 0.5, 0.25, 0.5625, 0.25, 0.5625, 0.375, 0.5, 0.375, 0.5, 0.75, 0.5625, 0.75, 0.5625, 0.875, 0.5, 0.875, 0.5, 0.5, 0.5625, 0.5, 0.5625, 0.5, 0.5, 0.5, 0.5, 1.0, 0.5625, 1.0, 0.5625, 1.0, 0.5, 1.0, 0.5, 0.5, 0.5625, 0.5, 0.5625, 0.75, 0.5, 0.75, 0.5, 0.0, 0.5625, 0.0, 0.5625, 0.25, 0.5, 0.25, 0.5, 0.875, 0.5625, 0.875, 0.5625, 1.0, 0.5, 1.0, 0.5, 0.375, 0.5625, 0.375, 0.5625, 0.5, 0.5, 0.5, 0.5625, 1.0, 0.5938, 0.9375, 0.625, 1.0, 0.5625, 0.75, 0.5938, 0.8125, 0.5625, 0.875, 0.5625, 0.5, 0.5938, 0.4375, 0.625, 0.5, 0.5625, 0.25, 0.5938, 0.3125, 0.5625, 0.375, 0.5625, 1.0, 0.5625, 0.875, 0.5938, 0.9375, 0.5625, 0.75, 0.625, 0.75, 0.5938, 0.8125, 0.625, 0.875, 0.5625, 0.875, 0.5938, 0.8125, 0.5938, 0.9375, 0.5625, 0.875, 0.625, 0.875, 0.5625, 0.25, 0.625, 0.25, 0.5938, 0.3125, 0.625, 0.375, 0.5625, 0.375, 0.5938, 0.3125, 0.5625, 0.5, 0.5625, 0.375, 0.5938, 0.4375, 0.5938, 0.4375, 0.5625, 0.375, 0.625, 0.375, 0.25, 0.5203, 0.125, 0.5226, 0.125, 0.5, 0.25, 0.5, 0.25, 0.7297, 0.375, 0.7274, 0.3887, 0.75, 0.25, 0.75, 0.125, 0.75, 0.125, 0.75, 0.125, 0.6708, 0.125, 0.7132, 0.125, 0.5, 0.125, 0.5, 0.125, 0.5226, 0.125, 0.5368, 0.375, 0.7132, 0.375, 0.6708, 0.4159, 0.75, 0.3936, 0.75, 0.3936, 0.5, 0.4159, 0.5, 0.375, 0.5792, 0.375, 0.5368, 0.375, 0.5226, 0.25, 0.5203, 0.25, 0.5, 0.3887, 0.5, 0.125, 0.7274, 0.25, 0.7297, 0.25, 0.75, 0.125, 0.75, 0.375, 0.7274, 0.375, 0.7132, 0.3936, 0.75, 0.3887, 0.75, 0.3887, 0.5, 0.3936, 0.5, 0.375, 0.5368, 0.375, 0.5226, 0.125, 0.75, 0.125, 0.75, 0.125, 0.7132, 0.125, 0.7274, 0.125, 0.5, 0.125, 0.5, 0.125, 0.5368, 0.125, 0.5792, 0.125, 0.5226, 0.125, 0.7274, 0.125, 0.7132, 0.125, 0.5368, 0.125, 0.5226, 0.25, 0.5203, 0.25, 0.7297, 0.125, 0.7274, 0.3933, 0.875, 0.5, 0.875, 0.5, 1.0, 0.3933, 1.0, 0.3933, 1.0, 0.5, 1.0, 0.5, 1.0, 0.3936, 1.0, 0.3933, 0.25, 0.5, 0.25, 0.5, 0.375, 0.3933, 0.375, 0.5, 0.25, 0.3933, 0.25, 0.3936, 0.25, 0.5, 0.25, 0.375, 0.7274, 0.375, 0.5226, 0.375, 0.5368, 0.375, 0.7132, 0.3887, 0.75, 0.5, 0.75, 0.5, 0.875, 0.3933, 0.875, 0.25, 0.5203, 0.375, 0.5226, 0.375, 0.7274, 0.25, 0.7297, 0.5, 0.75, 0.3887, 0.75, 0.3936, 0.75, 0.5, 0.75, 0.3887, 0.5, 0.5, 0.5, 0.5, 0.5, 0.3936, 0.5, 0.3933, 0.375, 0.5, 0.375, 0.5, 0.5, 0.3887, 0.5, 0.375, 0.07919, 0.4159, 0.0, 0.5, 0.0, 0.5, 0.25, 0.4159, 0.25, 0.375, 0.1708, 0.5, 0.25, 0.3936, 0.25, 0.4159, 0.25, 0.5, 0.25, 0.125, 0.5368, 0.125, 0.7132, 0.125, 0.6708, 0.125, 0.5792, 0.3936, 1.0, 0.5, 1.0, 0.5, 1.0, 0.4159, 1.0, 0.375, 0.5792, 0.4159, 0.5, 0.5, 0.5, 0.5, 0.75, 0.4159, 0.75, 0.375, 0.6708, 0.375, 0.7132, 0.375, 0.5368, 0.375, 0.5792, 0.375, 0.6708, 0.3936, 0.5, 0.5, 0.5, 0.5, 0.5, 0.4159, 0.5, 0.5, 0.75, 0.3936, 0.75, 0.4159, 0.75, 0.5, 0.75])
me_cube.materials.append(mat_material)
me_cube.use_mirror_vertex_groups = False
me_cube.update()

# ---- objects
ob_cube = bpy.data.objects.new('Cube', me_cube)
ob_light = bpy.data.objects.new('Light', light_light)
ob_camera = bpy.data.objects.new('Camera', cam_camera)

# ---- transforms, parenting, visibility, modifiers, constraints
ob_cube.location = (0.0, 0.0, 0.0)
ob_cube.lock_rotations_4d = False
ob_cube.empty_display_type = 'ARROWS'
ob_cube.lineart.crease_threshold = 0.0
ob_light.location = (4.076, 1.005, 5.904)
ob_light.rotation_euler = (0.6503, 0.05522, 1.866)
ob_light.lock_rotations_4d = False
ob_light.empty_display_type = 'ARROWS'
ob_light.color = (0.0, 0.0, 0.0, 0.0)
ob_light.lineart.crease_threshold = 0.0
ob_camera.location = (7.359, -6.926, 4.958)
ob_camera.rotation_euler = (1.109, 0.0, 0.8149)
ob_camera.lock_rotations_4d = False
ob_camera.empty_display_type = 'ARROWS'
ob_camera.color = (0.0, 0.0, 0.0, 0.0)
ob_camera.display_type = 'WIRE'
ob_camera.lineart.crease_threshold = 0.0

# ---- collection membership
col_collection.objects.link(ob_cube)
col_collection.objects.link(ob_light)
col_collection.objects.link(ob_camera)

# ---- scene / render settings (as saved in the file)
scene.camera = ob_camera
scene.frame_start = 1; scene.frame_end = 250; scene.frame_set(1)
scene.render.engine = 'BLENDER_EEVEE_NEXT'
scene.render.bake_bias = 0.0
scene.render.bake_samples = 0
bpy.context.view_layer.update()
